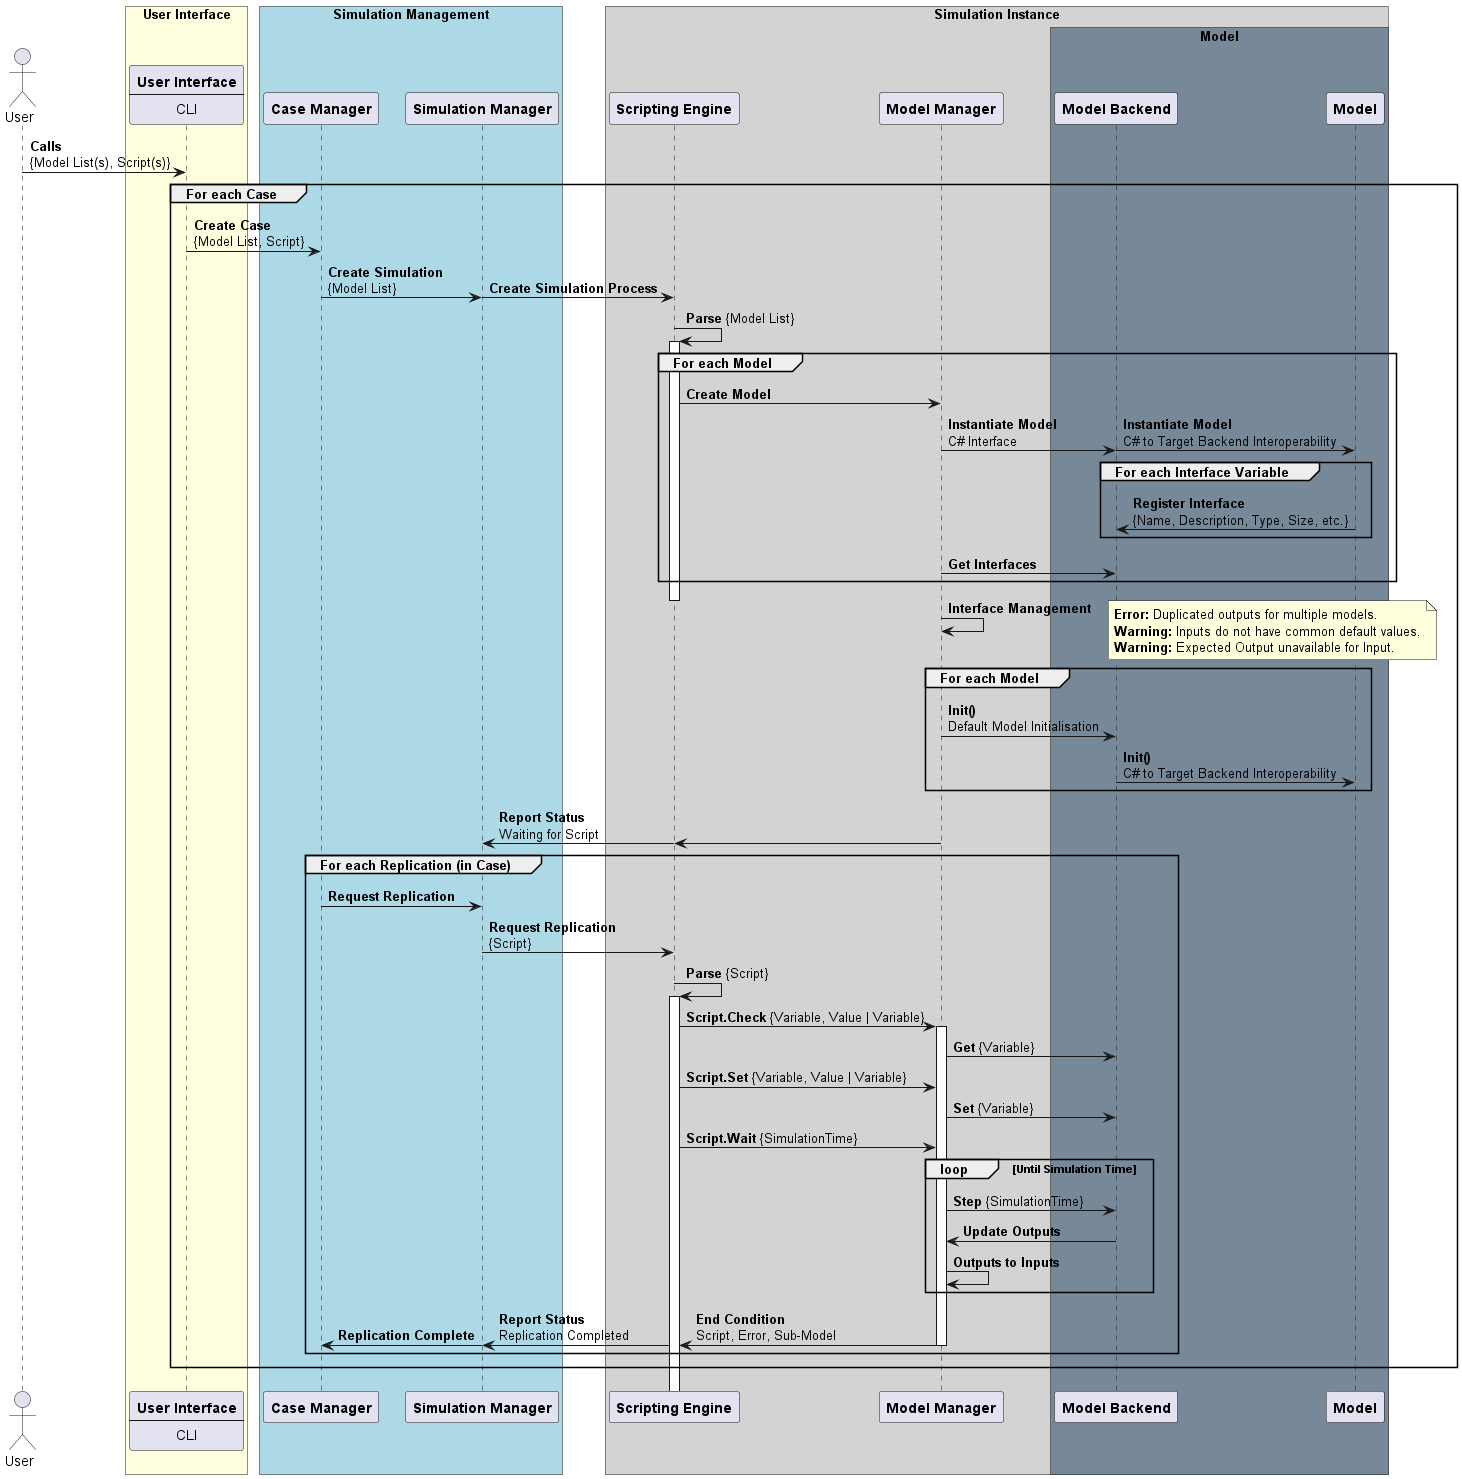

The diagram above was rendered by PlantUML. Its source (embedded in the PNG):
@startuml Sequence Diagram - Run Simulation

' Reference: https://plantuml.com/sequence-diagram

' TODO: Add Lifeline Activation and Destruction to Diagram.
' TODO: Review 'Critical' content. Remove bloat that delays explanation.

!pragma teoz true

' Entities
actor User

box "User Interface" #LightYellow
participant UserInterface[
    **User Interface**
    ----
    CLI
]
endBox

box "Simulation Management" #LightBlue
participant CaseManager[
    **Case Manager**
]
' NOTE: Excluded to reduce complexity.
'participant ResourceManager[
'    **Resource Manager**
']
participant SimulationManager[
    **Simulation Manager**
]
endBox

box "Simulation Instance" #LightGray
participant ScriptingEngine[
    **Scripting Engine**
]
participant ModelManager[
    **Model Manager**
]

box "Model" #LightSlateGray
participant ModelBackend[
    **Model Backend**
]
' NOTE: Excluded to reduce complexity.
'participant ModelBackendInteroperability[
'    **Simulation Manager**
']
'NOTE: Excluded to reduce complexity.
'participant ModelWrapper[
'    **ModelWrapper**
']
participant Model[
    **Model**
]
endBox
endBox
'
' User runs a Test Case/Scenario
'
User -> UserInterface: **Calls**\n{Model List(s), Script(s)}
group For each Case
    UserInterface -> CaseManager: **Create Case**\n{Model List, Script}
    'CaseManager -> ResourceManager: **Request Resource**\ne.g.Processor, Memory
    'ResourceManager -> ResourceManager: Wait for Resource
    'CaseManager <- ResourceManager: **Assign Resource**
    CaseManager -> SimulationManager: **Create Simulation**\n{Model List}
    & SimulationManager -> ScriptingEngine: **Create Simulation Process**
    ScriptingEngine -> ScriptingEngine: **Parse** {Model List}
    activate ScriptingEngine
    '
    ' Setup Models
    '
    group For each Model
        ScriptingEngine -> ModelManager: **Create Model**
        ModelManager -> ModelBackend: **Instantiate Model**\nC# Interface
        & ModelBackend -> Model: **Instantiate Model**\nC# to Target Backend Interoperability
            group For each Interface Variable
            Model -> ModelBackend: **Register Interface**\n{Name, Description, Type, Size, etc.}
            end
        ModelManager -> ModelBackend: **Get Interfaces**
    end
    deactivate ScriptingEngine
    '
    ' Consolidate Model Interfaces
    '
    ModelManager -> ModelManager: **Interface Management**
    note right
        **Error:** Duplicated outputs for multiple models.
        **Warning:** Inputs do not have common default values.
        **Warning:** Expected Output unavailable for Input.
    end note

    '
    ' Initialise Model (Default State, defined by Model)
    '
    group For each Model
        ModelManager -> ModelBackend: **Init()**\nDefault Model Initialisation
        ModelBackend -> Model: **Init()**\nC# to Target Backend Interoperability
    end
    ScriptingEngine <- ModelManager:
    & SimulationManager <- ScriptingEngine: **Report Status**\nWaiting for Script

    group For each Replication (in Case)
        CaseManager -> SimulationManager: **Request Replication**
        SimulationManager -> ScriptingEngine: **Request Replication**\n{Script}
        ScriptingEngine -> ScriptingEngine: **Parse** {Script}
        activate ScriptingEngine
        ScriptingEngine -> ModelManager: **Script.Check** {Variable, Value | Variable}
        activate ModelManager
        ModelManager -> ModelBackend: **Get** {Variable}
        ScriptingEngine -> ModelManager: **Script.Set** {Variable, Value | Variable}
        ModelManager -> ModelBackend: **Set** {Variable}
        ScriptingEngine -> ModelManager: **Script.Wait** {SimulationTime}
        loop Until Simulation Time
        ModelManager -> ModelBackend: **Step** {SimulationTime}
        ModelManager <- ModelBackend: **Update Outputs**
        ModelManager -> ModelManager: **Outputs to Inputs**
        end
        ScriptingEngine <- ModelManager: **End Condition**\nScript, Error, Sub-Model
        deactivate ModelManager
        & SimulationManager <- ScriptingEngine: **Report Status**\nReplication Completed 
        deactivate ScriptingEngine
        &SimulationManager -> CaseManager: **Replication Complete**
    end
end

@enduml